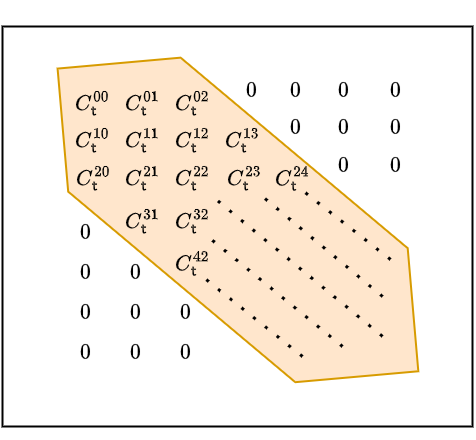

The diagram above was exported from draw.io. Its source (the exported page's mxGraphModel, read from the mxfile embedded in the PNG):
<mxGraphModel dx="884" dy="1760" grid="1" gridSize="10" guides="1" tooltips="1" connect="1" arrows="1" fold="1" page="1" pageScale="1" pageWidth="827" pageHeight="1169" math="1" shadow="0">
  <root>
    <mxCell id="0" />
    <mxCell id="1" parent="0" />
    <mxCell id="VHxJgGrqoAjcZRi0Okx5-1" value="" style="rounded=0;whiteSpace=wrap;html=1;strokeWidth=2;fillColor=none;" parent="1" vertex="1">
      <mxGeometry x="40" y="-1120" width="470" height="400" as="geometry" />
    </mxCell>
    <mxCell id="tCLIBpF1Tz7S5_gVH4cs-56" value="" style="shape=hexagon;perimeter=hexagonPerimeter2;whiteSpace=wrap;html=1;fixedSize=1;rotation=40;fillColor=#ffe6cc;strokeColor=#d79b00;strokeWidth=2;size=87.23000000000002;" parent="1" vertex="1">
      <mxGeometry x="40" y="-1014.02" width="470.9" height="174.89" as="geometry" />
    </mxCell>
    <mxCell id="tCLIBpF1Tz7S5_gVH4cs-1" value="&lt;font style=&quot;font-size: 18px;&quot;&gt;$$C^{00}_{{\sf t}}$$&lt;/font&gt;" style="text;html=1;strokeColor=none;fillColor=none;align=center;verticalAlign=middle;whiteSpace=wrap;rounded=0;" parent="1" vertex="1">
      <mxGeometry x="100.15" y="-1058" width="60" height="30" as="geometry" />
    </mxCell>
    <mxCell id="tCLIBpF1Tz7S5_gVH4cs-2" value="&lt;font style=&quot;font-size: 18px;&quot;&gt;$$C^{10}_{{\sf t}}$$&lt;/font&gt;" style="text;html=1;strokeColor=none;fillColor=none;align=center;verticalAlign=middle;whiteSpace=wrap;rounded=0;" parent="1" vertex="1">
      <mxGeometry x="100.15" y="-1021" width="60" height="30" as="geometry" />
    </mxCell>
    <mxCell id="tCLIBpF1Tz7S5_gVH4cs-3" value="&lt;font style=&quot;font-size: 18px;&quot;&gt;$$C^{20}_{{\sf t}}$$&lt;/font&gt;" style="text;html=1;strokeColor=none;fillColor=none;align=center;verticalAlign=middle;whiteSpace=wrap;rounded=0;" parent="1" vertex="1">
      <mxGeometry x="101.15" y="-983" width="60" height="30" as="geometry" />
    </mxCell>
    <mxCell id="tCLIBpF1Tz7S5_gVH4cs-5" value="&lt;font style=&quot;font-size: 18px;&quot;&gt;$$0$$&lt;/font&gt;" style="text;html=1;strokeColor=none;fillColor=none;align=center;verticalAlign=middle;whiteSpace=wrap;rounded=0;" parent="1" vertex="1">
      <mxGeometry x="93.15" y="-848" width="60" height="30" as="geometry" />
    </mxCell>
    <mxCell id="tCLIBpF1Tz7S5_gVH4cs-6" value="&lt;font style=&quot;font-size: 18px;&quot;&gt;$$0$$&lt;/font&gt;" style="text;html=1;strokeColor=none;fillColor=none;align=center;verticalAlign=middle;whiteSpace=wrap;rounded=0;" parent="1" vertex="1">
      <mxGeometry x="93.15" y="-808" width="60" height="30" as="geometry" />
    </mxCell>
    <mxCell id="tCLIBpF1Tz7S5_gVH4cs-7" value="&lt;font style=&quot;font-size: 18px;&quot;&gt;$$C^{01}_{{\sf t}}$$&lt;/font&gt;" style="text;html=1;strokeColor=none;fillColor=none;align=center;verticalAlign=middle;whiteSpace=wrap;rounded=0;" parent="1" vertex="1">
      <mxGeometry x="150.15" y="-1058" width="60" height="30" as="geometry" />
    </mxCell>
    <mxCell id="tCLIBpF1Tz7S5_gVH4cs-8" value="&lt;font style=&quot;font-size: 18px;&quot;&gt;$$C^{11}_{{\sf t}}$$&lt;/font&gt;" style="text;html=1;strokeColor=none;fillColor=none;align=center;verticalAlign=middle;whiteSpace=wrap;rounded=0;" parent="1" vertex="1">
      <mxGeometry x="150.15" y="-1021" width="60" height="30" as="geometry" />
    </mxCell>
    <mxCell id="tCLIBpF1Tz7S5_gVH4cs-9" value="&lt;font style=&quot;font-size: 18px;&quot;&gt;$$C^{21}_{{\sf t}}$$&lt;/font&gt;" style="text;html=1;strokeColor=none;fillColor=none;align=center;verticalAlign=middle;whiteSpace=wrap;rounded=0;" parent="1" vertex="1">
      <mxGeometry x="150.15" y="-983" width="60" height="30" as="geometry" />
    </mxCell>
    <mxCell id="tCLIBpF1Tz7S5_gVH4cs-11" value="&lt;font style=&quot;font-size: 18px;&quot;&gt;$$C^{02}_{{\sf t}}$$&lt;/font&gt;" style="text;html=1;strokeColor=none;fillColor=none;align=center;verticalAlign=middle;whiteSpace=wrap;rounded=0;" parent="1" vertex="1">
      <mxGeometry x="200.15" y="-1058" width="60" height="30" as="geometry" />
    </mxCell>
    <mxCell id="tCLIBpF1Tz7S5_gVH4cs-13" value="&lt;font style=&quot;font-size: 18px;&quot;&gt;$$0$$&lt;/font&gt;" style="text;html=1;strokeColor=none;fillColor=none;align=center;verticalAlign=middle;whiteSpace=wrap;rounded=0;" parent="1" vertex="1">
      <mxGeometry x="259.15" y="-1070" width="60" height="30" as="geometry" />
    </mxCell>
    <mxCell id="tCLIBpF1Tz7S5_gVH4cs-14" value="&lt;font style=&quot;font-size: 18px;&quot;&gt;$$0$$&lt;/font&gt;" style="text;html=1;strokeColor=none;fillColor=none;align=center;verticalAlign=middle;whiteSpace=wrap;rounded=0;" parent="1" vertex="1">
      <mxGeometry x="403.15" y="-1070" width="60" height="30" as="geometry" />
    </mxCell>
    <mxCell id="tCLIBpF1Tz7S5_gVH4cs-15" value="&lt;font style=&quot;font-size: 18px;&quot;&gt;$$C^{12}_{{\sf t}}$$&lt;/font&gt;" style="text;html=1;strokeColor=none;fillColor=none;align=center;verticalAlign=middle;whiteSpace=wrap;rounded=0;" parent="1" vertex="1">
      <mxGeometry x="200.15" y="-1021" width="60" height="30" as="geometry" />
    </mxCell>
    <mxCell id="tCLIBpF1Tz7S5_gVH4cs-16" value="&lt;font style=&quot;font-size: 18px;&quot;&gt;$$C^{22}_{{\sf t}}$$&lt;/font&gt;" style="text;html=1;strokeColor=none;fillColor=none;align=center;verticalAlign=middle;whiteSpace=wrap;rounded=0;" parent="1" vertex="1">
      <mxGeometry x="200.15" y="-983" width="60" height="30" as="geometry" />
    </mxCell>
    <mxCell id="tCLIBpF1Tz7S5_gVH4cs-17" value="" style="endArrow=none;dashed=1;html=1;dashPattern=1 4;strokeWidth=3;rounded=0;exitX=0.894;exitY=0.479;exitDx=0;exitDy=0;exitPerimeter=0;" parent="1" source="tCLIBpF1Tz7S5_gVH4cs-56" edge="1">
      <mxGeometry width="50" height="50" relative="1" as="geometry">
        <mxPoint x="360.15" y="-858" as="sourcePoint" />
        <mxPoint x="250" y="-950" as="targetPoint" />
      </mxGeometry>
    </mxCell>
    <mxCell id="tCLIBpF1Tz7S5_gVH4cs-19" value="&lt;font style=&quot;font-size: 18px;&quot;&gt;$$0$$&lt;/font&gt;" style="text;html=1;strokeColor=none;fillColor=none;align=center;verticalAlign=middle;whiteSpace=wrap;rounded=0;" parent="1" vertex="1">
      <mxGeometry x="143.15" y="-808" width="60" height="30" as="geometry" />
    </mxCell>
    <mxCell id="tCLIBpF1Tz7S5_gVH4cs-22" value="&lt;font style=&quot;font-size: 18px;&quot;&gt;$$0$$&lt;/font&gt;" style="text;html=1;strokeColor=none;fillColor=none;align=center;verticalAlign=middle;whiteSpace=wrap;rounded=0;" parent="1" vertex="1">
      <mxGeometry x="193.15" y="-808" width="60" height="30" as="geometry" />
    </mxCell>
    <mxCell id="tCLIBpF1Tz7S5_gVH4cs-24" value="&lt;font style=&quot;font-size: 18px;&quot;&gt;$$0$$&lt;/font&gt;" style="text;html=1;strokeColor=none;fillColor=none;align=center;verticalAlign=middle;whiteSpace=wrap;rounded=0;" parent="1" vertex="1">
      <mxGeometry x="93.15" y="-888" width="60" height="30" as="geometry" />
    </mxCell>
    <mxCell id="tCLIBpF1Tz7S5_gVH4cs-25" value="&lt;font style=&quot;font-size: 18px;&quot;&gt;$$0$$&lt;/font&gt;" style="text;html=1;strokeColor=none;fillColor=none;align=center;verticalAlign=middle;whiteSpace=wrap;rounded=0;" parent="1" vertex="1">
      <mxGeometry x="93.15" y="-928" width="60" height="30" as="geometry" />
    </mxCell>
    <mxCell id="tCLIBpF1Tz7S5_gVH4cs-26" value="&lt;font style=&quot;font-size: 18px;&quot;&gt;$$0$$&lt;/font&gt;" style="text;html=1;strokeColor=none;fillColor=none;align=center;verticalAlign=middle;whiteSpace=wrap;rounded=0;" parent="1" vertex="1">
      <mxGeometry x="143.15" y="-848" width="60" height="30" as="geometry" />
    </mxCell>
    <mxCell id="tCLIBpF1Tz7S5_gVH4cs-27" value="&lt;font style=&quot;font-size: 18px;&quot;&gt;$$0$$&lt;/font&gt;" style="text;html=1;strokeColor=none;fillColor=none;align=center;verticalAlign=middle;whiteSpace=wrap;rounded=0;" parent="1" vertex="1">
      <mxGeometry x="143.15" y="-888" width="60" height="30" as="geometry" />
    </mxCell>
    <mxCell id="tCLIBpF1Tz7S5_gVH4cs-28" value="&lt;font style=&quot;font-size: 18px;&quot;&gt;$$C^{31}_{{\sf t}}$$&lt;/font&gt;" style="text;html=1;strokeColor=none;fillColor=none;align=center;verticalAlign=middle;whiteSpace=wrap;rounded=0;" parent="1" vertex="1">
      <mxGeometry x="150.15" y="-940" width="60" height="30" as="geometry" />
    </mxCell>
    <mxCell id="tCLIBpF1Tz7S5_gVH4cs-29" value="&lt;font style=&quot;font-size: 18px;&quot;&gt;$$C^{32}_{{\sf t}}$$&lt;/font&gt;" style="text;html=1;strokeColor=none;fillColor=none;align=center;verticalAlign=middle;whiteSpace=wrap;rounded=0;" parent="1" vertex="1">
      <mxGeometry x="200.15" y="-940" width="60" height="30" as="geometry" />
    </mxCell>
    <mxCell id="tCLIBpF1Tz7S5_gVH4cs-30" value="&lt;font style=&quot;font-size: 18px;&quot;&gt;$$C^{42}_{{\sf t}}$$&lt;/font&gt;" style="text;html=1;strokeColor=none;fillColor=none;align=center;verticalAlign=middle;whiteSpace=wrap;rounded=0;" parent="1" vertex="1">
      <mxGeometry x="200.15" y="-898" width="60" height="30" as="geometry" />
    </mxCell>
    <mxCell id="tCLIBpF1Tz7S5_gVH4cs-32" value="&lt;font style=&quot;font-size: 18px;&quot;&gt;$$0$$&lt;/font&gt;" style="text;html=1;strokeColor=none;fillColor=none;align=center;verticalAlign=middle;whiteSpace=wrap;rounded=0;" parent="1" vertex="1">
      <mxGeometry x="193.15" y="-848" width="60" height="30" as="geometry" />
    </mxCell>
    <mxCell id="tCLIBpF1Tz7S5_gVH4cs-37" value="&lt;font style=&quot;font-size: 18px;&quot;&gt;$$C^{23}_{{\sf t}}$$&lt;/font&gt;" style="text;html=1;strokeColor=none;fillColor=none;align=center;verticalAlign=middle;whiteSpace=wrap;rounded=0;" parent="1" vertex="1">
      <mxGeometry x="252.15" y="-983" width="60" height="30" as="geometry" />
    </mxCell>
    <mxCell id="tCLIBpF1Tz7S5_gVH4cs-38" value="&lt;font style=&quot;font-size: 18px;&quot;&gt;$$C^{13}_{{\sf t}}$$&lt;/font&gt;" style="text;html=1;strokeColor=none;fillColor=none;align=center;verticalAlign=middle;whiteSpace=wrap;rounded=0;" parent="1" vertex="1">
      <mxGeometry x="250.15" y="-1021" width="60" height="30" as="geometry" />
    </mxCell>
    <mxCell id="tCLIBpF1Tz7S5_gVH4cs-39" value="&lt;font style=&quot;font-size: 18px;&quot;&gt;$$C^{24}_{{\sf t}}$$&lt;/font&gt;" style="text;html=1;strokeColor=none;fillColor=none;align=center;verticalAlign=middle;whiteSpace=wrap;rounded=0;" parent="1" vertex="1">
      <mxGeometry x="300.15" y="-983" width="60" height="30" as="geometry" />
    </mxCell>
    <mxCell id="tCLIBpF1Tz7S5_gVH4cs-40" value="&lt;font style=&quot;font-size: 18px;&quot;&gt;$$0$$&lt;/font&gt;" style="text;html=1;strokeColor=none;fillColor=none;align=center;verticalAlign=middle;whiteSpace=wrap;rounded=0;" parent="1" vertex="1">
      <mxGeometry x="303.15" y="-1070" width="60" height="30" as="geometry" />
    </mxCell>
    <mxCell id="tCLIBpF1Tz7S5_gVH4cs-41" value="&lt;font style=&quot;font-size: 18px;&quot;&gt;$$0$$&lt;/font&gt;" style="text;html=1;strokeColor=none;fillColor=none;align=center;verticalAlign=middle;whiteSpace=wrap;rounded=0;" parent="1" vertex="1">
      <mxGeometry x="303.15" y="-1033" width="60" height="30" as="geometry" />
    </mxCell>
    <mxCell id="tCLIBpF1Tz7S5_gVH4cs-42" value="&lt;font style=&quot;font-size: 18px;&quot;&gt;$$0$$&lt;/font&gt;" style="text;html=1;strokeColor=none;fillColor=none;align=center;verticalAlign=middle;whiteSpace=wrap;rounded=0;" parent="1" vertex="1">
      <mxGeometry x="351.15" y="-1070" width="60" height="30" as="geometry" />
    </mxCell>
    <mxCell id="tCLIBpF1Tz7S5_gVH4cs-44" value="&lt;font style=&quot;font-size: 18px;&quot;&gt;$$0$$&lt;/font&gt;" style="text;html=1;strokeColor=none;fillColor=none;align=center;verticalAlign=middle;whiteSpace=wrap;rounded=0;" parent="1" vertex="1">
      <mxGeometry x="351.15" y="-1033" width="60" height="30" as="geometry" />
    </mxCell>
    <mxCell id="tCLIBpF1Tz7S5_gVH4cs-45" value="&lt;font style=&quot;font-size: 18px;&quot;&gt;$$0$$&lt;/font&gt;" style="text;html=1;strokeColor=none;fillColor=none;align=center;verticalAlign=middle;whiteSpace=wrap;rounded=0;" parent="1" vertex="1">
      <mxGeometry x="351.15" y="-995" width="60" height="30" as="geometry" />
    </mxCell>
    <mxCell id="tCLIBpF1Tz7S5_gVH4cs-46" value="&lt;font style=&quot;font-size: 18px;&quot;&gt;$$0$$&lt;/font&gt;" style="text;html=1;strokeColor=none;fillColor=none;align=center;verticalAlign=middle;whiteSpace=wrap;rounded=0;" parent="1" vertex="1">
      <mxGeometry x="403.15" y="-1033" width="60" height="30" as="geometry" />
    </mxCell>
    <mxCell id="tCLIBpF1Tz7S5_gVH4cs-47" value="&lt;font style=&quot;font-size: 18px;&quot;&gt;$$0$$&lt;/font&gt;" style="text;html=1;strokeColor=none;fillColor=none;align=center;verticalAlign=middle;whiteSpace=wrap;rounded=0;" parent="1" vertex="1">
      <mxGeometry x="403.15" y="-995" width="60" height="30" as="geometry" />
    </mxCell>
    <mxCell id="mjpbazbmFSFzv9PjGdP9-1" value="" style="endArrow=none;dashed=1;html=1;dashPattern=1 4;strokeWidth=3;rounded=0;exitX=0.84;exitY=0.304;exitDx=0;exitDy=0;exitPerimeter=0;" parent="1" source="tCLIBpF1Tz7S5_gVH4cs-56" edge="1">
      <mxGeometry width="50" height="50" relative="1" as="geometry">
        <mxPoint x="403.15" y="-865.5" as="sourcePoint" />
        <mxPoint x="300" y="-950" as="targetPoint" />
      </mxGeometry>
    </mxCell>
    <mxCell id="mjpbazbmFSFzv9PjGdP9-3" value="" style="endArrow=none;dashed=1;html=1;dashPattern=1 4;strokeWidth=3;rounded=0;entryX=0.75;entryY=1;entryDx=0;entryDy=0;" parent="1" edge="1">
      <mxGeometry width="50" height="50" relative="1" as="geometry">
        <mxPoint x="428" y="-887" as="sourcePoint" />
        <mxPoint x="338" y="-957.5" as="targetPoint" />
      </mxGeometry>
    </mxCell>
    <mxCell id="mjpbazbmFSFzv9PjGdP9-5" value="" style="endArrow=none;dashed=1;html=1;dashPattern=1 4;strokeWidth=3;rounded=0;entryX=0.75;entryY=1;entryDx=0;entryDy=0;exitX=0.843;exitY=0.67;exitDx=0;exitDy=0;exitPerimeter=0;" parent="1" source="tCLIBpF1Tz7S5_gVH4cs-56" target="tCLIBpF1Tz7S5_gVH4cs-29" edge="1">
      <mxGeometry width="50" height="50" relative="1" as="geometry">
        <mxPoint x="351.15" y="-818" as="sourcePoint" />
        <mxPoint x="235.99999999999997" y="-913" as="targetPoint" />
      </mxGeometry>
    </mxCell>
    <mxCell id="mjpbazbmFSFzv9PjGdP9-6" value="" style="endArrow=none;dashed=1;html=1;dashPattern=1 4;strokeWidth=3;rounded=0;entryX=0.75;entryY=1;entryDx=0;entryDy=0;" parent="1" edge="1">
      <mxGeometry width="50" height="50" relative="1" as="geometry">
        <mxPoint x="340" y="-790" as="sourcePoint" />
        <mxPoint x="235.99999999999997" y="-873" as="targetPoint" />
      </mxGeometry>
    </mxCell>
  </root>
</mxGraphModel>